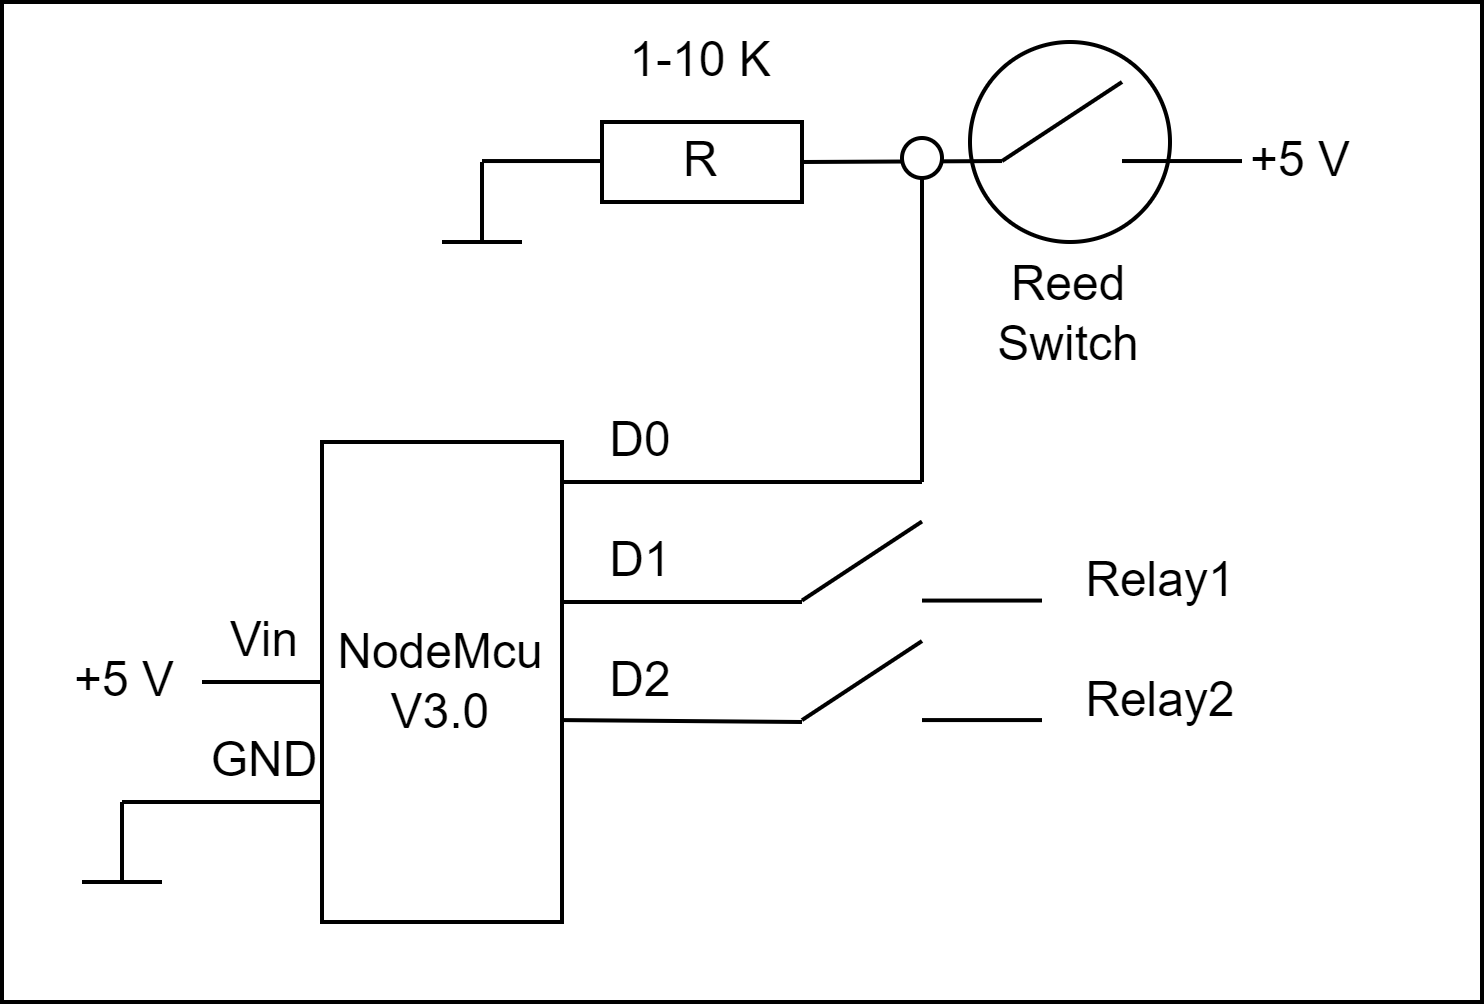

The diagram above was exported from draw.io. Its source (the exported page's mxGraphModel, read from the mxfile embedded in the PNG):
<mxGraphModel dx="1563" dy="834" grid="1" gridSize="10" guides="1" tooltips="1" connect="1" arrows="1" fold="1" page="1" pageScale="1" pageWidth="827" pageHeight="1169" math="0" shadow="0">
  <root>
    <mxCell id="0" />
    <mxCell id="1" parent="0" />
    <mxCell id="TqkujmXI3nIZJ-LwUzLx-1" value="" style="rounded=0;whiteSpace=wrap;html=1;" vertex="1" parent="1">
      <mxGeometry x="229" y="290" width="370" height="250" as="geometry" />
    </mxCell>
    <mxCell id="TqkujmXI3nIZJ-LwUzLx-2" value="" style="ellipse;whiteSpace=wrap;html=1;aspect=fixed;" vertex="1" parent="1">
      <mxGeometry x="471" y="300" width="50" height="50" as="geometry" />
    </mxCell>
    <mxCell id="TqkujmXI3nIZJ-LwUzLx-3" value="NodeMcu&lt;br&gt;V3.0" style="rounded=0;whiteSpace=wrap;html=1;direction=south;" vertex="1" parent="1">
      <mxGeometry x="309" y="400" width="60" height="120" as="geometry" />
    </mxCell>
    <mxCell id="TqkujmXI3nIZJ-LwUzLx-4" value="" style="endArrow=none;html=1;rounded=0;entryX=0.5;entryY=1;entryDx=0;entryDy=0;" edge="1" parent="1" target="TqkujmXI3nIZJ-LwUzLx-3">
      <mxGeometry width="50" height="50" relative="1" as="geometry">
        <mxPoint x="279" y="460" as="sourcePoint" />
        <mxPoint x="359" y="440" as="targetPoint" />
      </mxGeometry>
    </mxCell>
    <mxCell id="TqkujmXI3nIZJ-LwUzLx-5" value="" style="endArrow=none;html=1;rounded=0;" edge="1" parent="1">
      <mxGeometry width="50" height="50" relative="1" as="geometry">
        <mxPoint x="309" y="490" as="sourcePoint" />
        <mxPoint x="309" y="490" as="targetPoint" />
        <Array as="points">
          <mxPoint x="279" y="490" />
        </Array>
      </mxGeometry>
    </mxCell>
    <mxCell id="TqkujmXI3nIZJ-LwUzLx-6" value="Vin" style="text;html=1;strokeColor=none;fillColor=none;align=center;verticalAlign=middle;whiteSpace=wrap;rounded=0;" vertex="1" parent="1">
      <mxGeometry x="275" y="440" width="40" height="20" as="geometry" />
    </mxCell>
    <mxCell id="TqkujmXI3nIZJ-LwUzLx-7" value="GND" style="text;html=1;strokeColor=none;fillColor=none;align=center;verticalAlign=middle;whiteSpace=wrap;rounded=0;" vertex="1" parent="1">
      <mxGeometry x="275" y="470" width="40" height="20" as="geometry" />
    </mxCell>
    <mxCell id="TqkujmXI3nIZJ-LwUzLx-8" value="" style="endArrow=none;html=1;rounded=0;exitX=0;exitY=1;exitDx=0;exitDy=0;" edge="1" parent="1">
      <mxGeometry width="50" height="50" relative="1" as="geometry">
        <mxPoint x="279" y="490" as="sourcePoint" />
        <mxPoint x="259" y="490" as="targetPoint" />
      </mxGeometry>
    </mxCell>
    <mxCell id="TqkujmXI3nIZJ-LwUzLx-9" value="" style="endArrow=none;html=1;rounded=0;" edge="1" parent="1">
      <mxGeometry width="50" height="50" relative="1" as="geometry">
        <mxPoint x="259" y="510" as="sourcePoint" />
        <mxPoint x="259" y="490" as="targetPoint" />
      </mxGeometry>
    </mxCell>
    <mxCell id="TqkujmXI3nIZJ-LwUzLx-10" value="" style="endArrow=none;html=1;rounded=0;" edge="1" parent="1">
      <mxGeometry width="50" height="50" relative="1" as="geometry">
        <mxPoint x="269" y="510" as="sourcePoint" />
        <mxPoint x="249" y="510" as="targetPoint" />
        <Array as="points">
          <mxPoint x="259" y="510" />
        </Array>
      </mxGeometry>
    </mxCell>
    <mxCell id="TqkujmXI3nIZJ-LwUzLx-11" value="+5 V" style="text;html=1;strokeColor=none;fillColor=none;align=center;verticalAlign=middle;whiteSpace=wrap;rounded=0;" vertex="1" parent="1">
      <mxGeometry x="245" y="450" width="30" height="20" as="geometry" />
    </mxCell>
    <mxCell id="TqkujmXI3nIZJ-LwUzLx-12" value="" style="endArrow=none;html=1;rounded=0;" edge="1" parent="1">
      <mxGeometry width="50" height="50" relative="1" as="geometry">
        <mxPoint x="369" y="410" as="sourcePoint" />
        <mxPoint x="459" y="410" as="targetPoint" />
      </mxGeometry>
    </mxCell>
    <mxCell id="TqkujmXI3nIZJ-LwUzLx-13" value="D0" style="text;html=1;strokeColor=none;fillColor=none;align=center;verticalAlign=middle;whiteSpace=wrap;rounded=0;" vertex="1" parent="1">
      <mxGeometry x="369" y="390" width="40" height="20" as="geometry" />
    </mxCell>
    <mxCell id="TqkujmXI3nIZJ-LwUzLx-14" value="" style="endArrow=none;html=1;rounded=0;" edge="1" parent="1">
      <mxGeometry width="50" height="50" relative="1" as="geometry">
        <mxPoint x="369" y="469.52" as="sourcePoint" />
        <mxPoint x="429" y="470" as="targetPoint" />
      </mxGeometry>
    </mxCell>
    <mxCell id="TqkujmXI3nIZJ-LwUzLx-15" value="" style="endArrow=none;html=1;rounded=0;" edge="1" parent="1">
      <mxGeometry width="50" height="50" relative="1" as="geometry">
        <mxPoint x="369" y="440" as="sourcePoint" />
        <mxPoint x="429" y="440" as="targetPoint" />
      </mxGeometry>
    </mxCell>
    <mxCell id="TqkujmXI3nIZJ-LwUzLx-16" value="D1" style="text;html=1;strokeColor=none;fillColor=none;align=center;verticalAlign=middle;whiteSpace=wrap;rounded=0;" vertex="1" parent="1">
      <mxGeometry x="369" y="420" width="40" height="20" as="geometry" />
    </mxCell>
    <mxCell id="TqkujmXI3nIZJ-LwUzLx-17" value="D2" style="text;html=1;strokeColor=none;fillColor=none;align=center;verticalAlign=middle;whiteSpace=wrap;rounded=0;" vertex="1" parent="1">
      <mxGeometry x="369" y="450" width="40" height="20" as="geometry" />
    </mxCell>
    <mxCell id="TqkujmXI3nIZJ-LwUzLx-18" value="" style="endArrow=none;html=1;rounded=0;entryX=0.5;entryY=1;entryDx=0;entryDy=0;exitX=1;exitY=0.5;exitDx=0;exitDy=0;" edge="1" parent="1" source="TqkujmXI3nIZJ-LwUzLx-19">
      <mxGeometry width="50" height="50" relative="1" as="geometry">
        <mxPoint x="449" y="329.76" as="sourcePoint" />
        <mxPoint x="479" y="329.76" as="targetPoint" />
      </mxGeometry>
    </mxCell>
    <mxCell id="TqkujmXI3nIZJ-LwUzLx-19" value="R" style="rounded=0;whiteSpace=wrap;html=1;" vertex="1" parent="1">
      <mxGeometry x="379" y="320" width="50" height="20" as="geometry" />
    </mxCell>
    <mxCell id="TqkujmXI3nIZJ-LwUzLx-20" value="" style="endArrow=none;html=1;rounded=0;" edge="1" parent="1">
      <mxGeometry width="50" height="50" relative="1" as="geometry">
        <mxPoint x="349" y="350" as="sourcePoint" />
        <mxPoint x="349" y="330" as="targetPoint" />
      </mxGeometry>
    </mxCell>
    <mxCell id="TqkujmXI3nIZJ-LwUzLx-21" value="" style="endArrow=none;html=1;rounded=0;" edge="1" parent="1">
      <mxGeometry width="50" height="50" relative="1" as="geometry">
        <mxPoint x="359" y="350" as="sourcePoint" />
        <mxPoint x="339" y="350" as="targetPoint" />
        <Array as="points">
          <mxPoint x="349" y="350" />
        </Array>
      </mxGeometry>
    </mxCell>
    <mxCell id="TqkujmXI3nIZJ-LwUzLx-22" value="" style="endArrow=none;html=1;rounded=0;entryX=0.5;entryY=1;entryDx=0;entryDy=0;" edge="1" parent="1">
      <mxGeometry width="50" height="50" relative="1" as="geometry">
        <mxPoint x="349" y="329.76" as="sourcePoint" />
        <mxPoint x="379" y="329.76" as="targetPoint" />
      </mxGeometry>
    </mxCell>
    <mxCell id="TqkujmXI3nIZJ-LwUzLx-23" value="" style="endArrow=none;html=1;rounded=0;entryX=0.5;entryY=1;entryDx=0;entryDy=0;" edge="1" parent="1">
      <mxGeometry width="50" height="50" relative="1" as="geometry">
        <mxPoint x="509" y="329.76" as="sourcePoint" />
        <mxPoint x="539" y="329.76" as="targetPoint" />
      </mxGeometry>
    </mxCell>
    <mxCell id="TqkujmXI3nIZJ-LwUzLx-24" value="" style="endArrow=none;html=1;rounded=0;" edge="1" parent="1">
      <mxGeometry width="50" height="50" relative="1" as="geometry">
        <mxPoint x="479" y="329.76" as="sourcePoint" />
        <mxPoint x="509" y="310" as="targetPoint" />
      </mxGeometry>
    </mxCell>
    <mxCell id="TqkujmXI3nIZJ-LwUzLx-25" value="+5 V" style="text;html=1;strokeColor=none;fillColor=none;align=center;verticalAlign=middle;whiteSpace=wrap;rounded=0;" vertex="1" parent="1">
      <mxGeometry x="539" y="320" width="30" height="20" as="geometry" />
    </mxCell>
    <mxCell id="TqkujmXI3nIZJ-LwUzLx-26" value="" style="endArrow=none;html=1;rounded=0;" edge="1" parent="1">
      <mxGeometry width="50" height="50" relative="1" as="geometry">
        <mxPoint x="459" y="330" as="sourcePoint" />
        <mxPoint x="459" y="410" as="targetPoint" />
      </mxGeometry>
    </mxCell>
    <mxCell id="TqkujmXI3nIZJ-LwUzLx-27" value="" style="ellipse;whiteSpace=wrap;html=1;aspect=fixed;" vertex="1" parent="1">
      <mxGeometry x="454" y="324" width="10" height="10" as="geometry" />
    </mxCell>
    <mxCell id="TqkujmXI3nIZJ-LwUzLx-28" value="Reed&lt;br&gt;Switch" style="text;html=1;strokeColor=none;fillColor=none;align=center;verticalAlign=middle;whiteSpace=wrap;rounded=0;" vertex="1" parent="1">
      <mxGeometry x="466" y="353" width="60" height="30" as="geometry" />
    </mxCell>
    <mxCell id="TqkujmXI3nIZJ-LwUzLx-29" value="" style="endArrow=none;html=1;rounded=0;entryX=0.5;entryY=1;entryDx=0;entryDy=0;" edge="1" parent="1">
      <mxGeometry width="50" height="50" relative="1" as="geometry">
        <mxPoint x="459" y="439.64" as="sourcePoint" />
        <mxPoint x="489" y="439.64" as="targetPoint" />
      </mxGeometry>
    </mxCell>
    <mxCell id="TqkujmXI3nIZJ-LwUzLx-30" value="" style="endArrow=none;html=1;rounded=0;" edge="1" parent="1">
      <mxGeometry width="50" height="50" relative="1" as="geometry">
        <mxPoint x="429" y="439.64" as="sourcePoint" />
        <mxPoint x="459" y="419.88" as="targetPoint" />
      </mxGeometry>
    </mxCell>
    <mxCell id="TqkujmXI3nIZJ-LwUzLx-31" value="" style="endArrow=none;html=1;rounded=0;entryX=0.5;entryY=1;entryDx=0;entryDy=0;" edge="1" parent="1">
      <mxGeometry width="50" height="50" relative="1" as="geometry">
        <mxPoint x="459" y="469.52" as="sourcePoint" />
        <mxPoint x="489" y="469.52" as="targetPoint" />
      </mxGeometry>
    </mxCell>
    <mxCell id="TqkujmXI3nIZJ-LwUzLx-32" value="" style="endArrow=none;html=1;rounded=0;" edge="1" parent="1">
      <mxGeometry width="50" height="50" relative="1" as="geometry">
        <mxPoint x="429" y="469.52" as="sourcePoint" />
        <mxPoint x="459" y="449.76" as="targetPoint" />
      </mxGeometry>
    </mxCell>
    <mxCell id="TqkujmXI3nIZJ-LwUzLx-33" value="Relay1" style="text;html=1;strokeColor=none;fillColor=none;align=center;verticalAlign=middle;whiteSpace=wrap;rounded=0;" vertex="1" parent="1">
      <mxGeometry x="489" y="420" width="60" height="30" as="geometry" />
    </mxCell>
    <mxCell id="TqkujmXI3nIZJ-LwUzLx-34" value="Relay2" style="text;html=1;strokeColor=none;fillColor=none;align=center;verticalAlign=middle;whiteSpace=wrap;rounded=0;" vertex="1" parent="1">
      <mxGeometry x="489" y="450" width="60" height="30" as="geometry" />
    </mxCell>
    <mxCell id="TqkujmXI3nIZJ-LwUzLx-35" value="1-10 K" style="text;html=1;strokeColor=none;fillColor=none;align=center;verticalAlign=middle;whiteSpace=wrap;rounded=0;" vertex="1" parent="1">
      <mxGeometry x="374" y="290" width="60" height="30" as="geometry" />
    </mxCell>
  </root>
</mxGraphModel>